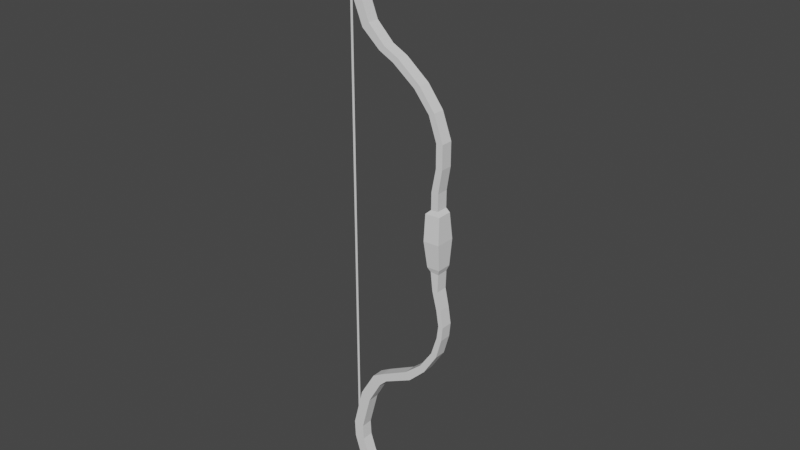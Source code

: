 # Source: arco.blend  (saved by Blender 3.2.14; exported with 4.5.12 LTS)
import bpy
from mathutils import Matrix  # noqa: F401  (used for matrix-valued properties, if any)

bpy.ops.wm.read_factory_settings(use_empty=True)
scene = bpy.context.scene
scene.name = 'Scene'

# ---- collections
col_collection = bpy.data.collections.new('Collection'); scene.collection.children.link(col_collection)

# ---- world
world_world = bpy.data.worlds.new('World'); scene.world = world_world
world_world.use_nodes = True; world_world.node_tree.nodes.clear()
_N = world_world.node_tree.nodes; _L = world_world.node_tree.links
n0 = _N.new('ShaderNodeOutputWorld'); n0.name = 'World Output'; n0.location = (300, 300)
n1 = _N.new('ShaderNodeBackground'); n1.name = 'Background'; n1.location = (10, 300)
n1.inputs[0].default_value = (0.05088, 0.05088, 0.05088, 1.0)
_L.new(n1.outputs[0], n0.inputs[0])
n0.is_active_output = True
world_world.color = (0.05088, 0.05088, 0.05088)
world_world.use_sun_shadow = False
world_world.sun_shadow_jitter_overblur = 0.0

# ---- meshes
me_plane = bpy.data.meshes.new('Plane')
me_plane.from_pydata([(0.3928, 0.0, -0.2521), (0.497, 0.0, -0.249), (0.3701, 0.0, 0.1613), (0.4919, 0.0, 0.1673), (0.3723, 0.0, -0.04579), (0.5036, 0.0, -0.04046), (0.4105, 0.0, 0.1983), (0.4685, 0.0, 0.2012), (0.4113, 0.0, 0.333), (0.4693, 0.0, 0.3359), (0.4464, 0.0, 0.5172), (0.4988, 0.0, 0.5199), (0.4458, 0.0, 0.702), (0.4994, 0.0, 0.7047), (0.3801, 0.0, 0.8885), (0.4252, 0.0, 0.9084), (0.2553, 0.0, 1.043), (0.3007, 0.0, 1.072), (0.07212, 0.0, 1.183), (0.117, 0.0, 1.22), (-0.04741, 0.0, 1.244), (-0.003872, 0.0, 1.282), (-0.1955, 0.0, 1.374), (-0.1397, 0.0, 1.418), (-0.2946, 0.0, 1.614), (-0.2251, 0.0, 1.638), (-0.341, 0.0, 1.84), (-0.2665, 0.0, 1.848), (-0.3234, 0.0, 2.03), (-0.2553, 0.0, 2.022), (-0.1829, 0.0, 2.291), (-0.1341, 0.0, 2.26), (-0.07621, 0.0, 2.369), (-0.06113, 0.0, 2.35), (0.4152, 0.0, -0.2876), (0.4823, 0.0, -0.2911), (0.4327, 0.0, -0.4395), (0.4778, 0.0, -0.434), (0.4714, 0.0, -0.5877), (0.5089, 0.0, -0.5781), (0.4915, 0.0, -0.7117), (0.5302, 0.0, -0.7127), (0.4787, 0.0, -0.8141), (0.5197, 0.0, -0.8251), (0.4306, 0.0, -0.9688), (0.4746, 0.0, -0.9885), (0.3257, 0.0, -1.124), (0.3649, 0.0, -1.162), (0.189, 0.0, -1.241), (0.2274, 0.0, -1.298), (-0.04813, 0.0, -1.366), (-0.006206, 0.0, -1.414), (-0.1364, 0.0, -1.419), (-0.0718, 0.0, -1.478), (-0.2611, 0.0, -1.632), (-0.1825, 0.0, -1.676), (-0.3436, 0.0, -1.957), (-0.2574, 0.0, -1.964), (-0.3371, 0.0, -2.095), (-0.251, 0.0, -2.088), (-0.2848, 0.0, -2.256), (-0.2063, 0.0, -2.22), (-0.2326, 0.0, -2.34), (-0.1679, 0.0, -2.31), (-0.2013, 0.0, -2.383), (-0.1712, 0.0, -2.36), (-0.1518, 0.0, -2.425), (-0.1258, 0.0, -2.397), (-0.09654, 0.0, -2.448), (-0.08627, 0.0, -2.431), (0.3928, -0.0587, -0.2521), (0.497, -0.0587, -0.249), (0.3701, -0.0587, 0.1613), (0.4919, -0.0587, 0.1673), (0.3723, -0.07778, -0.04579), (0.5036, -0.07778, -0.04046), (0.4105, -0.04683, 0.1983), (0.4685, -0.04683, 0.2012), (0.4113, -0.04683, 0.333), (0.4693, -0.04683, 0.3359), (0.4464, -0.04683, 0.5172), (0.4988, -0.04683, 0.5199), (0.4458, -0.04683, 0.702), (0.4994, -0.04683, 0.7047), (0.3801, -0.04683, 0.8885), (0.4252, -0.04683, 0.9084), (0.2553, -0.04683, 1.043), (0.3007, -0.04683, 1.072), (0.07212, -0.04683, 1.183), (0.117, -0.04683, 1.22), (-0.04741, -0.04683, 1.244), (-0.003872, -0.04683, 1.282), (-0.1955, -0.04683, 1.374), (-0.1397, -0.04683, 1.418), (-0.2946, -0.04683, 1.614), (-0.2251, -0.04683, 1.638), (-0.341, -0.04683, 1.84), (-0.2665, -0.04683, 1.848), (-0.3234, -0.04683, 2.03), (-0.2553, -0.04683, 2.022), (-0.1829, -0.04683, 2.291), (-0.1341, -0.04683, 2.26), (-0.07621, -0.04683, 2.369), (-0.06113, -0.04683, 2.35), (0.4152, -0.04683, -0.2876), (0.4823, -0.04683, -0.2911), (0.4327, -0.04683, -0.4395), (0.4778, -0.04683, -0.434), (0.4714, -0.04683, -0.5877), (0.5089, -0.04683, -0.5781), (0.4915, -0.04683, -0.7117), (0.5302, -0.04683, -0.7127), (0.4787, -0.04683, -0.8141), (0.5197, -0.04683, -0.8251), (0.4306, -0.04683, -0.9688), (0.4746, -0.04683, -0.9885), (0.3257, -0.04683, -1.124), (0.3649, -0.04683, -1.162), (0.189, -0.04683, -1.241), (0.2274, -0.04683, -1.298), (-0.04813, -0.04683, -1.366), (-0.006206, -0.04683, -1.414), (-0.1364, -0.04683, -1.419), (-0.0718, -0.04683, -1.478), (-0.2611, -0.04683, -1.632), (-0.1825, -0.04683, -1.676), (-0.3436, -0.04683, -1.957), (-0.2574, -0.04683, -1.964), (-0.3371, -0.04683, -2.095), (-0.251, -0.04683, -2.088), (-0.2848, -0.04683, -2.256), (-0.2063, -0.04683, -2.22), (-0.2326, -0.04683, -2.34), (-0.1679, -0.04683, -2.31), (-0.2013, -0.04683, -2.383), (-0.1712, -0.04683, -2.36), (-0.1518, -0.04683, -2.425), (-0.1258, -0.04683, -2.397), (-0.09654, -0.04683, -2.448), (-0.08627, -0.04683, -2.431), (-0.3427, 0.0, -1.906), (-0.3225, 0.0, -1.906), (-0.3427, 0.0, 1.906), (-0.3225, 0.0, 1.906), (-0.3427, 0.0, 1.271), (-0.3427, 0.0, 0.6355), (-0.3427, 0.0, 0.0), (-0.3427, 0.0, -0.6355), (-0.3427, 0.0, -1.271), (-0.3225, 0.0, -1.271), (-0.3225, 0.0, -0.6355), (-0.3225, 0.0, 0.0), (-0.3225, 0.0, 0.6355), (-0.3225, 0.0, 1.271), (0.3928, 0.0587, -0.2521), (0.497, 0.0587, -0.249), (0.3701, 0.0587, 0.1613), (0.4919, 0.0587, 0.1673), (0.3723, 0.07778, -0.04579), (0.5036, 0.07778, -0.04046), (0.4105, 0.04683, 0.1983), (0.4685, 0.04683, 0.2012), (0.4113, 0.04683, 0.333), (0.4693, 0.04683, 0.3359), (0.4464, 0.04683, 0.5172), (0.4988, 0.04683, 0.5199), (0.4458, 0.04683, 0.702), (0.4994, 0.04683, 0.7047), (0.3801, 0.04683, 0.8885), (0.4252, 0.04683, 0.9084), (0.2553, 0.04683, 1.043), (0.3007, 0.04683, 1.072), (0.07212, 0.04683, 1.183), (0.117, 0.04683, 1.22), (-0.04741, 0.04683, 1.244), (-0.003872, 0.04683, 1.282), (-0.1955, 0.04683, 1.374), (-0.1397, 0.04683, 1.418), (-0.2946, 0.04683, 1.614), (-0.2251, 0.04683, 1.638), (-0.341, 0.04683, 1.84), (-0.2665, 0.04683, 1.848), (-0.3234, 0.04683, 2.03), (-0.2553, 0.04683, 2.022), (-0.1829, 0.04683, 2.291), (-0.1341, 0.04683, 2.26), (-0.07621, 0.04683, 2.369), (-0.06113, 0.04683, 2.35), (0.4152, 0.04683, -0.2876), (0.4823, 0.04683, -0.2911), (0.4327, 0.04683, -0.4395), (0.4778, 0.04683, -0.434), (0.4714, 0.04683, -0.5877), (0.5089, 0.04683, -0.5781), (0.4915, 0.04683, -0.7117), (0.5302, 0.04683, -0.7127), (0.4787, 0.04683, -0.8141), (0.5197, 0.04683, -0.8251), (0.4306, 0.04683, -0.9688), (0.4746, 0.04683, -0.9885), (0.3257, 0.04683, -1.124), (0.3649, 0.04683, -1.162), (0.189, 0.04683, -1.241), (0.2274, 0.04683, -1.298), (-0.04813, 0.04683, -1.366), (-0.006206, 0.04683, -1.414), (-0.1364, 0.04683, -1.419), (-0.0718, 0.04683, -1.478), (-0.2611, 0.04683, -1.632), (-0.1825, 0.04683, -1.676), (-0.3436, 0.04683, -1.957), (-0.2574, 0.04683, -1.964), (-0.3371, 0.04683, -2.095), (-0.251, 0.04683, -2.088), (-0.2848, 0.04683, -2.256), (-0.2063, 0.04683, -2.22), (-0.2326, 0.04683, -2.34), (-0.1679, 0.04683, -2.31), (-0.2013, 0.04683, -2.383), (-0.1712, 0.04683, -2.36), (-0.1518, 0.04683, -2.425), (-0.1258, 0.04683, -2.397), (-0.09654, 0.04683, -2.448), (-0.08627, 0.04683, -2.431)], [], [(74, 75, 73, 72), (70, 71, 75, 74), (72, 73, 77, 76), (76, 77, 79, 78), (78, 79, 81, 80), (80, 81, 83, 82), (82, 83, 85, 84), (84, 85, 87, 86), (86, 87, 89, 88), (88, 89, 91, 90), (90, 91, 93, 92), (92, 93, 95, 94), (94, 95, 97, 96), (96, 97, 99, 98), (98, 99, 101, 100), (100, 101, 103, 102), (71, 70, 104, 105), (105, 104, 106, 107), (107, 106, 108, 109), (109, 108, 110, 111), (111, 110, 112, 113), (113, 112, 114, 115), (115, 114, 116, 117), (117, 116, 118, 119), (119, 118, 120, 121), (121, 120, 122, 123), (123, 122, 124, 125), (125, 124, 126, 127), (127, 126, 128, 129), (129, 128, 130, 131), (131, 130, 132, 133), (133, 132, 134, 135), (135, 134, 136, 137), (137, 136, 138, 139), (27, 29, 99, 97), (10, 8, 78, 80), (44, 46, 116, 114), (28, 26, 96, 98), (62, 64, 134, 132), (47, 45, 115, 117), (11, 13, 83, 81), (65, 63, 133, 135), (29, 31, 101, 99), (12, 10, 80, 82), (46, 48, 118, 116), (30, 28, 98, 100), (64, 66, 136, 134), (49, 47, 117, 119), (33, 32, 102, 103), (13, 15, 85, 83), (67, 65, 135, 137), (31, 33, 103, 101), (14, 12, 82, 84), (68, 69, 139, 138), (48, 50, 120, 118), (32, 30, 100, 102), (66, 68, 138, 136), (51, 49, 119, 121), (15, 17, 87, 85), (69, 67, 137, 139), (0, 34, 104, 70), (16, 14, 84, 86), (50, 52, 122, 120), (35, 1, 71, 105), (53, 51, 121, 123), (17, 19, 89, 87), (4, 0, 70, 74), (34, 36, 106, 104), (18, 16, 86, 88), (52, 54, 124, 122), (37, 35, 105, 107), (5, 3, 73, 75), (55, 53, 123, 125), (19, 21, 91, 89), (36, 38, 108, 106), (20, 18, 88, 90), (2, 4, 74, 72), (54, 56, 126, 124), (39, 37, 107, 109), (1, 5, 75, 71), (57, 55, 125, 127), (21, 23, 93, 91), (38, 40, 110, 108), (22, 20, 90, 92), (56, 58, 128, 126), (41, 39, 109, 111), (3, 7, 77, 73), (59, 57, 127, 129), (23, 25, 95, 93), (6, 2, 72, 76), (40, 42, 112, 110), (24, 22, 92, 94), (58, 60, 130, 128), (43, 41, 111, 113), (7, 9, 79, 77), (61, 59, 129, 131), (25, 27, 97, 95), (8, 6, 76, 78), (42, 44, 114, 112), (26, 24, 94, 96), (60, 62, 132, 130), (45, 43, 113, 115), (9, 11, 81, 79), (63, 61, 131, 133), (144, 153, 143, 142), (140, 141, 149, 148), (148, 149, 150, 147), (147, 150, 151, 146), (146, 151, 152, 145), (145, 152, 153, 144), (158, 156, 157, 159), (154, 158, 159, 155), (156, 160, 161, 157), (160, 162, 163, 161), (162, 164, 165, 163), (164, 166, 167, 165), (166, 168, 169, 167), (168, 170, 171, 169), (170, 172, 173, 171), (172, 174, 175, 173), (174, 176, 177, 175), (176, 178, 179, 177), (178, 180, 181, 179), (180, 182, 183, 181), (182, 184, 185, 183), (184, 186, 187, 185), (155, 189, 188, 154), (189, 191, 190, 188), (191, 193, 192, 190), (193, 195, 194, 192), (195, 197, 196, 194), (197, 199, 198, 196), (199, 201, 200, 198), (201, 203, 202, 200), (203, 205, 204, 202), (205, 207, 206, 204), (207, 209, 208, 206), (209, 211, 210, 208), (211, 213, 212, 210), (213, 215, 214, 212), (215, 217, 216, 214), (217, 219, 218, 216), (219, 221, 220, 218), (221, 223, 222, 220), (27, 181, 183, 29), (10, 164, 162, 8), (44, 198, 200, 46), (28, 182, 180, 26), (62, 216, 218, 64), (47, 201, 199, 45), (11, 165, 167, 13), (65, 219, 217, 63), (29, 183, 185, 31), (12, 166, 164, 10), (46, 200, 202, 48), (30, 184, 182, 28), (64, 218, 220, 66), (49, 203, 201, 47), (33, 187, 186, 32), (13, 167, 169, 15), (67, 221, 219, 65), (31, 185, 187, 33), (14, 168, 166, 12), (68, 222, 223, 69), (48, 202, 204, 50), (32, 186, 184, 30), (66, 220, 222, 68), (51, 205, 203, 49), (15, 169, 171, 17), (69, 223, 221, 67), (0, 154, 188, 34), (16, 170, 168, 14), (50, 204, 206, 52), (35, 189, 155, 1), (53, 207, 205, 51), (17, 171, 173, 19), (4, 158, 154, 0), (34, 188, 190, 36), (18, 172, 170, 16), (52, 206, 208, 54), (37, 191, 189, 35), (5, 159, 157, 3), (55, 209, 207, 53), (19, 173, 175, 21), (36, 190, 192, 38), (20, 174, 172, 18), (2, 156, 158, 4), (54, 208, 210, 56), (39, 193, 191, 37), (1, 155, 159, 5), (57, 211, 209, 55), (21, 175, 177, 23), (38, 192, 194, 40), (22, 176, 174, 20), (56, 210, 212, 58), (41, 195, 193, 39), (3, 157, 161, 7), (59, 213, 211, 57), (23, 177, 179, 25), (6, 160, 156, 2), (40, 194, 196, 42), (24, 178, 176, 22), (58, 212, 214, 60), (43, 197, 195, 41), (7, 161, 163, 9), (61, 215, 213, 59), (25, 179, 181, 27), (8, 162, 160, 6), (42, 196, 198, 44), (26, 180, 178, 24), (60, 214, 216, 62), (45, 199, 197, 43), (9, 163, 165, 11), (63, 217, 215, 61)])
_uv = me_plane.uv_layers.new(name='UVMap')
_uv.uv.foreach_set('vector', [0.0, 0.5, 1.0, 0.5, 1.0, 1.0, 0.0, 1.0, 0.0, 0.0, 1.0, 0.0, 1.0, 0.5, 0.0, 0.5, 0.0, 1.0, 1.0, 1.0, 1.0, 1.0, 0.0, 1.0, 0.0, 1.0, 1.0, 1.0, 1.0, 1.0, 0.0, 1.0, 0.0, 1.0, 1.0, 1.0, 1.0, 1.0, 0.0, 1.0, 0.0, 1.0, 1.0, 1.0, 1.0, 1.0, 0.0, 1.0, 0.0, 1.0, 1.0, 1.0, 1.0, 1.0, 0.0, 1.0, 0.0, 1.0, 1.0, 1.0, 1.0, 1.0, 0.0, 1.0, 0.0, 1.0, 1.0, 1.0, 1.0, 1.0, 0.0, 1.0, 0.0, 1.0, 1.0, 1.0, 1.0, 1.0, 0.0, 1.0, 0.0, 1.0, 1.0, 1.0, 1.0, 1.0, 0.0, 1.0, 0.0, 1.0, 1.0, 1.0, 1.0, 1.0, 0.0, 1.0, 0.0, 1.0, 1.0, 1.0, 1.0, 1.0, 0.0, 1.0, 0.0, 1.0, 1.0, 1.0, 1.0, 1.0, 0.0, 1.0, 0.0, 1.0, 1.0, 1.0, 1.0, 1.0, 0.0, 1.0, 0.0, 1.0, 1.0, 1.0, 1.0, 1.0, 0.0, 1.0, 1.0, 0.0, 0.0, 0.0, 0.0, 0.0, 1.0, 0.0, 1.0, 0.0, 0.0, 0.0, 0.0, 0.0, 1.0, 0.0, 1.0, 0.0, 0.0, 0.0, 0.0, 0.0, 1.0, 0.0, 1.0, 0.0, 0.0, 0.0, 0.0, 0.0, 1.0, 0.0, 1.0, 0.0, 0.0, 0.0, 0.0, 0.0, 1.0, 0.0, 1.0, 0.0, 0.0, 0.0, 0.0, 0.0, 1.0, 0.0, 1.0, 0.0, 0.0, 0.0, 0.0, 0.0, 1.0, 0.0, 1.0, 0.0, 0.0, 0.0, 0.0, 0.0, 1.0, 0.0, 1.0, 0.0, 0.0, 0.0, 0.0, 0.0, 1.0, 0.0, 1.0, 0.0, 0.0, 0.0, 0.0, 0.0, 1.0, 0.0, 1.0, 0.0, 0.0, 0.0, 0.0, 0.0, 1.0, 0.0, 1.0, 0.0, 0.0, 0.0, 0.0, 0.0, 1.0, 0.0, 1.0, 0.0, 0.0, 0.0, 0.0, 0.0, 1.0, 0.0, 1.0, 0.0, 0.0, 0.0, 0.0, 0.0, 1.0, 0.0, 1.0, 0.0, 0.0, 0.0, 0.0, 0.0, 1.0, 0.0, 1.0, 0.0, 0.0, 0.0, 0.0, 0.0, 1.0, 0.0, 1.0, 0.0, 0.0, 0.0, 0.0, 0.0, 1.0, 0.0, 1.0, 0.0, 0.0, 0.0, 0.0, 0.0, 1.0, 0.0, 1.0, 1.0, 1.0, 1.0, 1.0, 1.0, 1.0, 1.0, 0.0, 1.0, 0.0, 1.0, 0.0, 1.0, 0.0, 1.0, 0.0, 0.0, 0.0, 0.0, 0.0, 0.0, 0.0, 0.0, 0.0, 1.0, 0.0, 1.0, 0.0, 1.0, 0.0, 1.0, 0.0, 0.0, 0.0, 0.0, 0.0, 0.0, 0.0, 0.0, 1.0, 0.0, 1.0, 0.0, 1.0, 0.0, 1.0, 0.0, 1.0, 1.0, 1.0, 1.0, 1.0, 1.0, 1.0, 1.0, 1.0, 0.0, 1.0, 0.0, 1.0, 0.0, 1.0, 0.0, 1.0, 1.0, 1.0, 1.0, 1.0, 1.0, 1.0, 1.0, 0.0, 1.0, 0.0, 1.0, 0.0, 1.0, 0.0, 1.0, 0.0, 0.0, 0.0, 0.0, 0.0, 0.0, 0.0, 0.0, 0.0, 1.0, 0.0, 1.0, 0.0, 1.0, 0.0, 1.0, 0.0, 0.0, 0.0, 0.0, 0.0, 0.0, 0.0, 0.0, 1.0, 0.0, 1.0, 0.0, 1.0, 0.0, 1.0, 0.0, 1.0, 1.0, 0.0, 1.0, 0.0, 1.0, 1.0, 1.0, 1.0, 1.0, 1.0, 1.0, 1.0, 1.0, 1.0, 1.0, 1.0, 0.0, 1.0, 0.0, 1.0, 0.0, 1.0, 0.0, 1.0, 1.0, 1.0, 1.0, 1.0, 1.0, 1.0, 1.0, 0.0, 1.0, 0.0, 1.0, 0.0, 1.0, 0.0, 1.0, 0.0, 0.0, 1.0, 0.0, 1.0, 0.0, 0.0, 0.0, 0.0, 0.0, 0.0, 0.0, 0.0, 0.0, 0.0, 0.0, 0.0, 1.0, 0.0, 1.0, 0.0, 1.0, 0.0, 1.0, 0.0, 0.0, 0.0, 0.0, 0.0, 0.0, 0.0, 0.0, 1.0, 0.0, 1.0, 0.0, 1.0, 0.0, 1.0, 0.0, 1.0, 1.0, 1.0, 1.0, 1.0, 1.0, 1.0, 1.0, 1.0, 0.0, 1.0, 0.0, 1.0, 0.0, 1.0, 0.0, 0.0, 0.0, 0.0, 0.0, 0.0, 0.0, 0.0, 0.0, 0.0, 1.0, 0.0, 1.0, 0.0, 1.0, 0.0, 1.0, 0.0, 0.0, 0.0, 0.0, 0.0, 0.0, 0.0, 0.0, 1.0, 0.0, 1.0, 0.0, 1.0, 0.0, 1.0, 0.0, 1.0, 0.0, 1.0, 0.0, 1.0, 0.0, 1.0, 0.0, 1.0, 1.0, 1.0, 1.0, 1.0, 1.0, 1.0, 1.0, 0.0, 0.5, 0.0, 0.0, 0.0, 0.0, 0.0, 0.5, 0.0, 0.0, 0.0, 0.0, 0.0, 0.0, 0.0, 0.0, 0.0, 1.0, 0.0, 1.0, 0.0, 1.0, 0.0, 1.0, 0.0, 0.0, 0.0, 0.0, 0.0, 0.0, 0.0, 0.0, 1.0, 0.0, 1.0, 0.0, 1.0, 0.0, 1.0, 0.0, 1.0, 0.5, 1.0, 1.0, 1.0, 1.0, 1.0, 0.5, 1.0, 0.0, 1.0, 0.0, 1.0, 0.0, 1.0, 0.0, 1.0, 1.0, 1.0, 1.0, 1.0, 1.0, 1.0, 1.0, 0.0, 0.0, 0.0, 0.0, 0.0, 0.0, 0.0, 0.0, 0.0, 1.0, 0.0, 1.0, 0.0, 1.0, 0.0, 1.0, 0.0, 1.0, 0.0, 0.5, 0.0, 0.5, 0.0, 1.0, 0.0, 0.0, 0.0, 0.0, 0.0, 0.0, 0.0, 0.0, 1.0, 0.0, 1.0, 0.0, 1.0, 0.0, 1.0, 0.0, 1.0, 0.0, 1.0, 0.5, 1.0, 0.5, 1.0, 0.0, 1.0, 0.0, 1.0, 0.0, 1.0, 0.0, 1.0, 0.0, 1.0, 1.0, 1.0, 1.0, 1.0, 1.0, 1.0, 1.0, 0.0, 0.0, 0.0, 0.0, 0.0, 0.0, 0.0, 0.0, 0.0, 1.0, 0.0, 1.0, 0.0, 1.0, 0.0, 1.0, 0.0, 0.0, 0.0, 0.0, 0.0, 0.0, 0.0, 0.0, 1.0, 0.0, 1.0, 0.0, 1.0, 0.0, 1.0, 0.0, 1.0, 1.0, 1.0, 1.0, 1.0, 1.0, 1.0, 1.0, 1.0, 0.0, 1.0, 0.0, 1.0, 0.0, 1.0, 0.0, 1.0, 1.0, 1.0, 1.0, 1.0, 1.0, 1.0, 1.0, 0.0, 1.0, 0.0, 1.0, 0.0, 1.0, 0.0, 1.0, 0.0, 0.0, 0.0, 0.0, 0.0, 0.0, 0.0, 0.0, 0.0, 1.0, 0.0, 1.0, 0.0, 1.0, 0.0, 1.0, 0.0, 0.0, 0.0, 0.0, 0.0, 0.0, 0.0, 0.0, 1.0, 0.0, 1.0, 0.0, 1.0, 0.0, 1.0, 0.0, 1.0, 1.0, 1.0, 1.0, 1.0, 1.0, 1.0, 1.0, 1.0, 0.0, 1.0, 0.0, 1.0, 0.0, 1.0, 0.0, 1.0, 1.0, 1.0, 1.0, 1.0, 1.0, 1.0, 1.0, 0.0, 1.0, 0.0, 1.0, 0.0, 1.0, 0.0, 1.0, 0.0, 0.0, 0.0, 0.0, 0.0, 0.0, 0.0, 0.0, 0.0, 1.0, 0.0, 1.0, 0.0, 1.0, 0.0, 1.0, 0.0, 0.0, 0.0, 0.0, 0.0, 0.0, 0.0, 0.0, 1.0, 0.0, 1.0, 0.0, 1.0, 0.0, 1.0, 0.0, 1.0, 1.0, 1.0, 1.0, 1.0, 1.0, 1.0, 1.0, 1.0, 0.0, 1.0, 0.0, 1.0, 0.0, 1.0, 0.0, 0.0, 0.8333, 1.0, 0.8333, 1.0, 1.0, 0.0, 1.0, 0.0, 0.0, 1.0, 0.0, 1.0, 0.1667, 0.0, 0.1667, 0.0, 0.1667, 1.0, 0.1667, 1.0, 0.3333, 0.0, 0.3333, 0.0, 0.3333, 1.0, 0.3333, 1.0, 0.5, 0.0, 0.5, 0.0, 0.5, 1.0, 0.5, 1.0, 0.6667, 0.0, 0.6667, 0.0, 0.6667, 1.0, 0.6667, 1.0, 0.8333, 0.0, 0.8333, 0.0, 0.5, 0.0, 1.0, 1.0, 1.0, 1.0, 0.5, 0.0, 0.0, 0.0, 0.5, 1.0, 0.5, 1.0, 0.0, 0.0, 1.0, 0.0, 1.0, 1.0, 1.0, 1.0, 1.0, 0.0, 1.0, 0.0, 1.0, 1.0, 1.0, 1.0, 1.0, 0.0, 1.0, 0.0, 1.0, 1.0, 1.0, 1.0, 1.0, 0.0, 1.0, 0.0, 1.0, 1.0, 1.0, 1.0, 1.0, 0.0, 1.0, 0.0, 1.0, 1.0, 1.0, 1.0, 1.0, 0.0, 1.0, 0.0, 1.0, 1.0, 1.0, 1.0, 1.0, 0.0, 1.0, 0.0, 1.0, 1.0, 1.0, 1.0, 1.0, 0.0, 1.0, 0.0, 1.0, 1.0, 1.0, 1.0, 1.0, 0.0, 1.0, 0.0, 1.0, 1.0, 1.0, 1.0, 1.0, 0.0, 1.0, 0.0, 1.0, 1.0, 1.0, 1.0, 1.0, 0.0, 1.0, 0.0, 1.0, 1.0, 1.0, 1.0, 1.0, 0.0, 1.0, 0.0, 1.0, 1.0, 1.0, 1.0, 1.0, 0.0, 1.0, 0.0, 1.0, 1.0, 1.0, 1.0, 1.0, 0.0, 1.0, 0.0, 1.0, 1.0, 1.0, 1.0, 1.0, 1.0, 0.0, 1.0, 0.0, 0.0, 0.0, 0.0, 0.0, 1.0, 0.0, 1.0, 0.0, 0.0, 0.0, 0.0, 0.0, 1.0, 0.0, 1.0, 0.0, 0.0, 0.0, 0.0, 0.0, 1.0, 0.0, 1.0, 0.0, 0.0, 0.0, 0.0, 0.0, 1.0, 0.0, 1.0, 0.0, 0.0, 0.0, 0.0, 0.0, 1.0, 0.0, 1.0, 0.0, 0.0, 0.0, 0.0, 0.0, 1.0, 0.0, 1.0, 0.0, 0.0, 0.0, 0.0, 0.0, 1.0, 0.0, 1.0, 0.0, 0.0, 0.0, 0.0, 0.0, 1.0, 0.0, 1.0, 0.0, 0.0, 0.0, 0.0, 0.0, 1.0, 0.0, 1.0, 0.0, 0.0, 0.0, 0.0, 0.0, 1.0, 0.0, 1.0, 0.0, 0.0, 0.0, 0.0, 0.0, 1.0, 0.0, 1.0, 0.0, 0.0, 0.0, 0.0, 0.0, 1.0, 0.0, 1.0, 0.0, 0.0, 0.0, 0.0, 0.0, 1.0, 0.0, 1.0, 0.0, 0.0, 0.0, 0.0, 0.0, 1.0, 0.0, 1.0, 0.0, 0.0, 0.0, 0.0, 0.0, 1.0, 0.0, 1.0, 0.0, 0.0, 0.0, 0.0, 0.0, 1.0, 0.0, 1.0, 0.0, 0.0, 0.0, 0.0, 0.0, 1.0, 0.0, 1.0, 0.0, 0.0, 0.0, 0.0, 0.0, 1.0, 1.0, 1.0, 1.0, 1.0, 1.0, 1.0, 1.0, 0.0, 1.0, 0.0, 1.0, 0.0, 1.0, 0.0, 1.0, 0.0, 0.0, 0.0, 0.0, 0.0, 0.0, 0.0, 0.0, 0.0, 1.0, 0.0, 1.0, 0.0, 1.0, 0.0, 1.0, 0.0, 0.0, 0.0, 0.0, 0.0, 0.0, 0.0, 0.0, 1.0, 0.0, 1.0, 0.0, 1.0, 0.0, 1.0, 0.0, 1.0, 1.0, 1.0, 1.0, 1.0, 1.0, 1.0, 1.0, 1.0, 0.0, 1.0, 0.0, 1.0, 0.0, 1.0, 0.0, 1.0, 1.0, 1.0, 1.0, 1.0, 1.0, 1.0, 1.0, 0.0, 1.0, 0.0, 1.0, 0.0, 1.0, 0.0, 1.0, 0.0, 0.0, 0.0, 0.0, 0.0, 0.0, 0.0, 0.0, 0.0, 1.0, 0.0, 1.0, 0.0, 1.0, 0.0, 1.0, 0.0, 0.0, 0.0, 0.0, 0.0, 0.0, 0.0, 0.0, 1.0, 0.0, 1.0, 0.0, 1.0, 0.0, 1.0, 0.0, 1.0, 1.0, 1.0, 1.0, 0.0, 1.0, 0.0, 1.0, 1.0, 1.0, 1.0, 1.0, 1.0, 1.0, 1.0, 1.0, 1.0, 0.0, 1.0, 0.0, 1.0, 0.0, 1.0, 0.0, 1.0, 1.0, 1.0, 1.0, 1.0, 1.0, 1.0, 1.0, 0.0, 1.0, 0.0, 1.0, 0.0, 1.0, 0.0, 1.0, 0.0, 0.0, 0.0, 0.0, 1.0, 0.0, 1.0, 0.0, 0.0, 0.0, 0.0, 0.0, 0.0, 0.0, 0.0, 0.0, 0.0, 1.0, 0.0, 1.0, 0.0, 1.0, 0.0, 1.0, 0.0, 0.0, 0.0, 0.0, 0.0, 0.0, 0.0, 0.0, 1.0, 0.0, 1.0, 0.0, 1.0, 0.0, 1.0, 0.0, 1.0, 1.0, 1.0, 1.0, 1.0, 1.0, 1.0, 1.0, 1.0, 0.0, 1.0, 0.0, 1.0, 0.0, 1.0, 0.0, 0.0, 0.0, 0.0, 0.0, 0.0, 0.0, 0.0, 0.0, 0.0, 1.0, 0.0, 1.0, 0.0, 1.0, 0.0, 1.0, 0.0, 0.0, 0.0, 0.0, 0.0, 0.0, 0.0, 0.0, 1.0, 0.0, 1.0, 0.0, 1.0, 0.0, 1.0, 0.0, 1.0, 0.0, 1.0, 0.0, 1.0, 0.0, 1.0, 0.0, 1.0, 1.0, 1.0, 1.0, 1.0, 1.0, 1.0, 1.0, 0.0, 0.5, 0.0, 0.5, 0.0, 0.0, 0.0, 0.0, 0.0, 0.0, 0.0, 0.0, 0.0, 0.0, 0.0, 0.0, 0.0, 1.0, 0.0, 1.0, 0.0, 1.0, 0.0, 1.0, 0.0, 0.0, 0.0, 0.0, 0.0, 0.0, 0.0, 0.0, 1.0, 0.0, 1.0, 0.0, 1.0, 0.0, 1.0, 0.0, 1.0, 0.5, 1.0, 0.5, 1.0, 1.0, 1.0, 1.0, 1.0, 0.0, 1.0, 0.0, 1.0, 0.0, 1.0, 0.0, 1.0, 1.0, 1.0, 1.0, 1.0, 1.0, 1.0, 1.0, 0.0, 0.0, 0.0, 0.0, 0.0, 0.0, 0.0, 0.0, 0.0, 1.0, 0.0, 1.0, 0.0, 1.0, 0.0, 1.0, 0.0, 1.0, 0.0, 1.0, 0.0, 0.5, 0.0, 0.5, 0.0, 0.0, 0.0, 0.0, 0.0, 0.0, 0.0, 0.0, 1.0, 0.0, 1.0, 0.0, 1.0, 0.0, 1.0, 0.0, 1.0, 0.0, 1.0, 0.0, 1.0, 0.5, 1.0, 0.5, 1.0, 0.0, 1.0, 0.0, 1.0, 0.0, 1.0, 0.0, 1.0, 1.0, 1.0, 1.0, 1.0, 1.0, 1.0, 1.0, 0.0, 0.0, 0.0, 0.0, 0.0, 0.0, 0.0, 0.0, 0.0, 1.0, 0.0, 1.0, 0.0, 1.0, 0.0, 1.0, 0.0, 0.0, 0.0, 0.0, 0.0, 0.0, 0.0, 0.0, 1.0, 0.0, 1.0, 0.0, 1.0, 0.0, 1.0, 0.0, 1.0, 1.0, 1.0, 1.0, 1.0, 1.0, 1.0, 1.0, 1.0, 0.0, 1.0, 0.0, 1.0, 0.0, 1.0, 0.0, 1.0, 1.0, 1.0, 1.0, 1.0, 1.0, 1.0, 1.0, 0.0, 1.0, 0.0, 1.0, 0.0, 1.0, 0.0, 1.0, 0.0, 0.0, 0.0, 0.0, 0.0, 0.0, 0.0, 0.0, 0.0, 1.0, 0.0, 1.0, 0.0, 1.0, 0.0, 1.0, 0.0, 0.0, 0.0, 0.0, 0.0, 0.0, 0.0, 0.0, 1.0, 0.0, 1.0, 0.0, 1.0, 0.0, 1.0, 0.0, 1.0, 1.0, 1.0, 1.0, 1.0, 1.0, 1.0, 1.0, 1.0, 0.0, 1.0, 0.0, 1.0, 0.0, 1.0, 0.0, 1.0, 1.0, 1.0, 1.0, 1.0, 1.0, 1.0, 1.0, 0.0, 1.0, 0.0, 1.0, 0.0, 1.0, 0.0, 1.0, 0.0, 0.0, 0.0, 0.0, 0.0, 0.0, 0.0, 0.0, 0.0, 1.0, 0.0, 1.0, 0.0, 1.0, 0.0, 1.0, 0.0, 0.0, 0.0, 0.0, 0.0, 0.0, 0.0, 0.0, 1.0, 0.0, 1.0, 0.0, 1.0, 0.0, 1.0, 0.0, 1.0, 1.0, 1.0, 1.0, 1.0, 1.0, 1.0, 1.0, 1.0, 0.0, 1.0, 0.0, 1.0, 0.0, 1.0, 0.0])
me_plane.update()

# ---- objects
ob_empty = bpy.data.objects.new('Empty', None)
ob_plane = bpy.data.objects.new('Plane', me_plane)

# ---- transforms, parenting, visibility, modifiers, constraints
ob_empty.location = (0.47, 0.0, 0.0)
ob_empty.rotation_euler = (1.571, 0.0, 0.0)
ob_empty.empty_display_type = 'IMAGE'
ob_empty.empty_display_size = 5.0
ob_empty.use_empty_image_alpha = True
ob_empty.color = (1.0, 1.0, 1.0, 0.2752)
ob_plane.location = (0.0, 0.0, 0.0)

# ---- collection membership
col_collection.objects.link(ob_empty)
col_collection.objects.link(ob_plane)

# ---- scene / render settings (as saved in the file)
scene.frame_start = 1; scene.frame_end = 250; scene.frame_set(1)
scene.render.engine = 'BLENDER_EEVEE_NEXT'
scene.cycles.sampling_pattern = 'TABULATED_SOBOL'
scene.cycles.use_light_tree = False
scene.view_settings.view_transform = 'Filmic'
bpy.context.view_layer.update()

# ---- added for rendering (the .blend has no active camera and no usable light): camera, sun
cam_auto = bpy.data.cameras.new('AutoCamera')
cam_auto.lens = 50.0
cam_auto.sensor_width = 36.0
cam_auto.clip_end = 1000.0
ob_auto_camera = bpy.data.objects.new('AutoCamera', cam_auto)
scene.collection.objects.link(ob_auto_camera)
ob_auto_camera.location = (4.62537, -5.43847, 3.5864)
ob_auto_camera.rotation_euler = (1.09748, -7.21219e-08, 0.694738)
scene.camera = ob_auto_camera
light_auto_sun = bpy.data.lights.new('AutoSun', 'SUN')
light_auto_sun.energy = 3.0
light_auto_sun.angle = 0.0523599
ob_auto_sun = bpy.data.objects.new('AutoSun', light_auto_sun)
scene.collection.objects.link(ob_auto_sun)
ob_auto_sun.rotation_euler = (0.872665, 0.174533, 0.523599)
bpy.context.view_layer.update()
